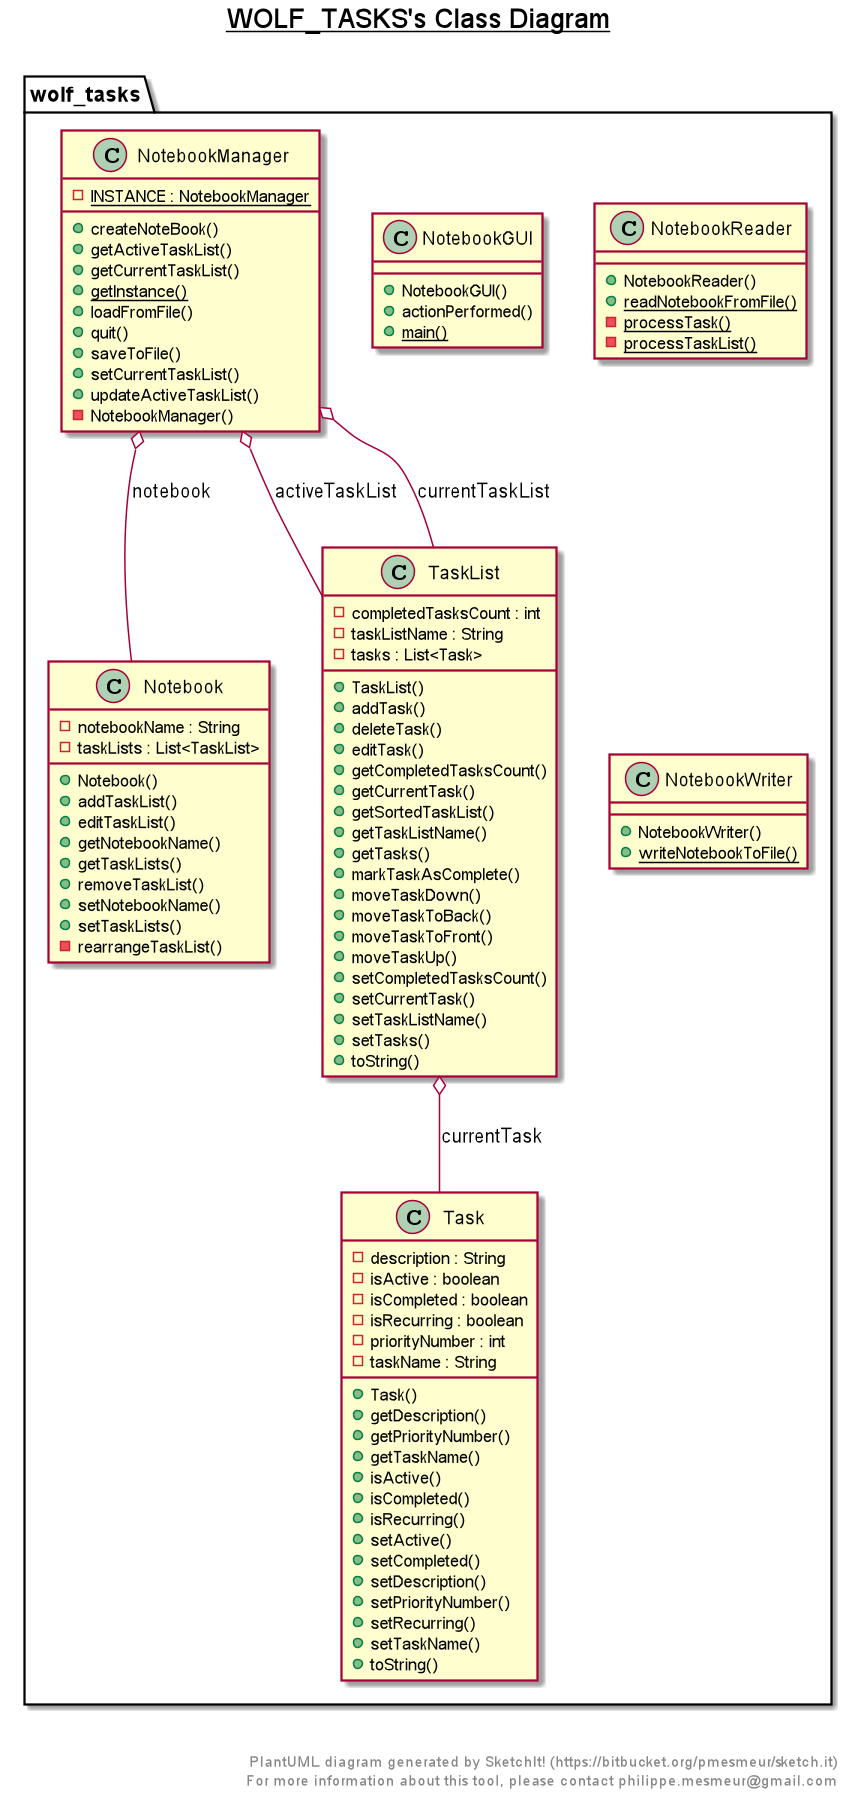

The diagram above was rendered by PlantUML. Its source (embedded in the PNG):
@startuml

title __WOLF_TASKS's Class Diagram__\n

  namespace wolf_tasks {
    class wolf_tasks.Notebook {
        - notebookName : String
        - taskLists : List<TaskList>
        + Notebook()
        + addTaskList()
        + editTaskList()
        + getNotebookName()
        + getTaskLists()
        + removeTaskList()
        + setNotebookName()
        + setTaskLists()
        - rearrangeTaskList()
    }
  }
  

  namespace wolf_tasks {
    class wolf_tasks.NotebookGUI {
        + NotebookGUI()
        + actionPerformed()
        {static} + main()
    }
  }
  

  namespace wolf_tasks {
    class wolf_tasks.NotebookManager {
        {static} - INSTANCE : NotebookManager
        + createNoteBook()
        + getActiveTaskList()
        + getCurrentTaskList()
        {static} + getInstance()
        + loadFromFile()
        + quit()
        + saveToFile()
        + setCurrentTaskList()
        + updateActiveTaskList()
        - NotebookManager()
    }
  }
  

  namespace wolf_tasks {
    class wolf_tasks.NotebookReader {
        + NotebookReader()
        {static} + readNotebookFromFile()
        {static} - processTask()
        {static} - processTaskList()
    }
  }
  

  namespace wolf_tasks {
    class wolf_tasks.NotebookWriter {
        + NotebookWriter()
        {static} + writeNotebookToFile()
    }
  }
  

  namespace wolf_tasks {
    class wolf_tasks.Task {
        - description : String
        - isActive : boolean
        - isCompleted : boolean
        - isRecurring : boolean
        - priorityNumber : int
        - taskName : String
        + Task()
        + getDescription()
        + getPriorityNumber()
        + getTaskName()
        + isActive()
        + isCompleted()
        + isRecurring()
        + setActive()
        + setCompleted()
        + setDescription()
        + setPriorityNumber()
        + setRecurring()
        + setTaskName()
        + toString()
    }
  }
  

  namespace wolf_tasks {
    class wolf_tasks.TaskList {
        - completedTasksCount : int
        - taskListName : String
        - tasks : List<Task>
        + TaskList()
        + addTask()
        + deleteTask()
        + editTask()
        + getCompletedTasksCount()
        + getCurrentTask()
        + getSortedTaskList()
        + getTaskListName()
        + getTasks()
        + markTaskAsComplete()
        + moveTaskDown()
        + moveTaskToBack()
        + moveTaskToFront()
        + moveTaskUp()
        + setCompletedTasksCount()
        + setCurrentTask()
        + setTaskListName()
        + setTasks()
        + toString()
    }
  }
  

  wolf_tasks.NotebookManager o-- wolf_tasks.TaskList : activeTaskList
  wolf_tasks.NotebookManager o-- wolf_tasks.TaskList : currentTaskList
  wolf_tasks.NotebookManager o-- wolf_tasks.Notebook : notebook
  wolf_tasks.TaskList o-- wolf_tasks.Task : currentTask


right footer


PlantUML diagram generated by SketchIt! (https://bitbucket.org/pmesmeur/sketch.it)
For more information about this tool, please contact philippe.mesmeur@gmail.com
endfooter

@enduml